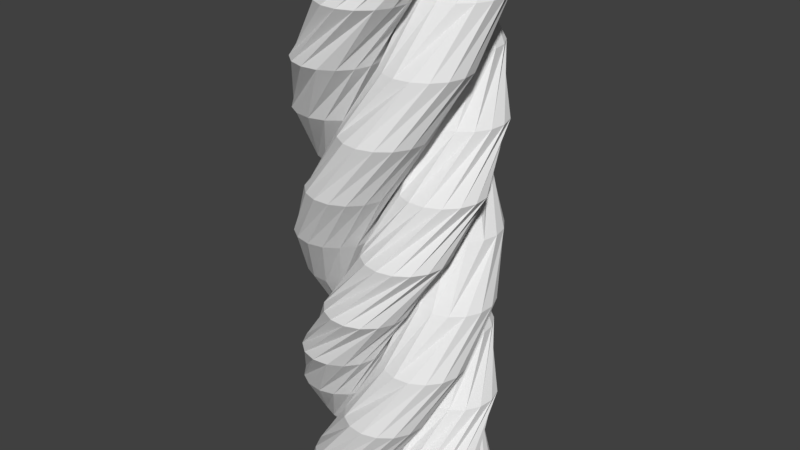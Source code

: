 # Source: table.blend  (saved by Blender 2.79.0; exported with 4.5.12 LTS)
import bpy
from mathutils import Matrix  # noqa: F401  (used for matrix-valued properties, if any)

bpy.ops.wm.read_factory_settings(use_empty=True)
scene = bpy.context.scene
scene.name = 'Scene'

# ---- collections
col_collection_1 = bpy.data.collections.new('Collection 1'); scene.collection.children.link(col_collection_1)

# ---- world
world_world = bpy.data.worlds.new('World'); scene.world = world_world
world_world.color = (0.05088, 0.05088, 0.05088)
world_world.use_sun_shadow = False
world_world.sun_shadow_jitter_overblur = 0.0
world_world.cycles.sampling_method = 'MANUAL'

# ---- meshes
me_circle_001 = bpy.data.meshes.new('Circle.001')
me_circle_001.from_pydata([(1.0, 0.0, 0.0), (0.0, -1.0, 0.0), (0.07612, -1.383, 0.0), (0.2929, -1.707, 0.0), (0.6173, -1.924, 0.0), (1.0, -2.0, 0.0), (1.383, -1.924, 0.0), (1.707, -1.707, 0.0), (1.924, -1.383, 0.0), (2.0, -1.0, 0.0), (1.924, -0.6173, 0.0), (1.707, -0.2929, 0.0), (1.383, -0.07612, 0.0), (0.07612, -1.383, 0.0), (0.2929, -1.707, 0.0), (0.6173, -1.924, 0.0), (1.0, -2.0, 0.0), (1.383, -1.924, 0.0), (1.707, -1.707, 0.0), (1.924, -1.383, 0.0), (2.0, -1.0, 0.0), (1.0, 0.0, 0.0), (0.0, -1.0, 0.0), (1.924, -0.6173, 0.0), (1.707, -0.2929, 0.0), (1.383, -0.07612, 0.0), (0.07612, -1.383, 0.0), (0.2929, -1.707, 0.0), (0.6173, -1.924, 0.0), (1.0, -2.0, 0.0), (1.383, -1.924, 0.0), (1.707, -1.707, 0.0), (1.924, -1.383, 0.0), (2.0, -1.0, 0.0), (0.0, -1.0, -14.12), (0.07612, -1.383, -14.12), (2.0, -1.0, -14.12), (1.924, -0.6173, -14.12), (1.0, 0.0, -14.12), (1.924, -0.6173, -14.12), (1.707, -0.2929, -14.12), (1.383, -0.07612, -14.12), (0.07612, -1.383, -14.12), (0.2929, -1.707, -14.12), (0.6173, -1.924, -14.12), (1.0, -2.0, -14.12), (1.383, -1.924, -14.12), (1.707, -1.707, -14.12), (1.924, -1.383, -14.12), (2.0, -1.0, -14.12), (0.6173, -1.924, -12.71), (0.6173, -1.924, -11.3), (0.6173, -1.924, -9.886), (0.6173, -1.924, -8.474), (0.6173, -1.924, -7.061), (0.6173, -1.924, -5.649), (0.6173, -1.924, -4.237), (0.6173, -1.924, -2.825), (0.6173, -1.924, -1.412), (0.2929, -1.707, -1.412), (0.2929, -1.707, -2.825), (0.2929, -1.707, -4.237), (0.2929, -1.707, -5.649), (0.2929, -1.707, -7.061), (0.2929, -1.707, -8.474), (0.2929, -1.707, -9.886), (0.2929, -1.707, -11.3), (0.2929, -1.707, -12.71), (1.924, -1.383, -12.71), (1.924, -1.383, -11.3), (1.924, -1.383, -9.886), (1.924, -1.383, -8.474), (1.924, -1.383, -7.061), (1.924, -1.383, -5.649), (1.924, -1.383, -4.237), (1.924, -1.383, -2.825), (1.924, -1.383, -1.412), (1.707, -1.707, -1.412), (1.707, -1.707, -2.825), (1.707, -1.707, -4.237), (1.707, -1.707, -5.649), (1.707, -1.707, -7.061), (1.707, -1.707, -8.474), (1.707, -1.707, -9.886), (1.707, -1.707, -11.3), (1.707, -1.707, -12.71), (1.0, -2.0, -12.71), (1.0, -2.0, -11.3), (1.0, -2.0, -9.886), (1.0, -2.0, -8.474), (1.0, -2.0, -7.061), (1.0, -2.0, -5.649), (1.0, -2.0, -4.237), (1.0, -2.0, -2.825), (1.0, -2.0, -1.412), (2.0, -1.0, -12.71), (2.0, -1.0, -11.3), (2.0, -1.0, -9.886), (2.0, -1.0, -8.474), (2.0, -1.0, -7.061), (2.0, -1.0, -5.649), (2.0, -1.0, -4.237), (2.0, -1.0, -2.825), (2.0, -1.0, -1.412), (1.383, -1.924, -12.71), (1.383, -1.924, -11.3), (1.383, -1.924, -9.886), (1.383, -1.924, -8.474), (1.383, -1.924, -7.061), (1.383, -1.924, -5.649), (1.383, -1.924, -4.237), (1.383, -1.924, -2.825), (1.383, -1.924, -1.412), (0.07612, -1.383, -1.412), (0.07612, -1.383, -2.825), (0.07612, -1.383, -4.237), (0.07612, -1.383, -5.649), (0.07612, -1.383, -7.061), (0.07612, -1.383, -8.474), (0.07612, -1.383, -9.886), (0.07612, -1.383, -11.3), (0.07612, -1.383, -12.71), (0.0, -1.0, -12.71), (0.0, -1.0, -11.3), (0.0, -1.0, -9.886), (0.0, -1.0, -8.474), (0.0, -1.0, -7.061), (0.0, -1.0, -5.649), (0.0, -1.0, -4.237), (0.0, -1.0, -2.825), (0.0, -1.0, -1.412), (0.07612, -1.383, -1.412), (0.07612, -1.383, -2.825), (0.07612, -1.383, -4.237), (0.07612, -1.383, -5.649), (0.07612, -1.383, -7.061), (0.07612, -1.383, -8.474), (0.07612, -1.383, -9.886), (0.07612, -1.383, -11.3), (0.07612, -1.383, -12.71), (1.383, -0.07612, -12.71), (1.383, -0.07612, -11.3), (1.383, -0.07612, -9.886), (1.383, -0.07612, -8.474), (1.383, -0.07612, -7.061), (1.383, -0.07612, -5.649), (1.383, -0.07612, -4.237), (1.383, -0.07612, -2.825), (1.383, -0.07612, -1.412), (1.707, -0.2929, -1.412), (1.707, -0.2929, -2.825), (1.707, -0.2929, -4.237), (1.707, -0.2929, -5.649), (1.707, -0.2929, -7.061), (1.707, -0.2929, -8.474), (1.707, -0.2929, -9.886), (1.707, -0.2929, -11.3), (1.707, -0.2929, -12.71), (1.0, 0.0, -12.71), (1.0, 0.0, -11.3), (1.0, 0.0, -9.886), (1.0, 0.0, -8.474), (1.0, 0.0, -7.061), (1.0, 0.0, -5.649), (1.0, 0.0, -4.237), (1.0, 0.0, -2.825), (1.0, 0.0, -1.412), (1.924, -0.6173, -1.412), (1.924, -0.6173, -2.825), (1.924, -0.6173, -4.237), (1.924, -0.6173, -5.649), (1.924, -0.6173, -7.061), (1.924, -0.6173, -8.474), (1.924, -0.6173, -9.886), (1.924, -0.6173, -11.3), (1.924, -0.6173, -12.71), (2.0, -1.0, -12.71), (2.0, -1.0, -11.3), (2.0, -1.0, -9.886), (2.0, -1.0, -8.474), (2.0, -1.0, -7.061), (2.0, -1.0, -5.649), (2.0, -1.0, -4.237), (2.0, -1.0, -2.825), (2.0, -1.0, -1.412), (1.924, -0.6173, -1.412), (1.924, -0.6173, -2.825), (1.924, -0.6173, -4.237), (1.924, -0.6173, -5.649), (1.924, -0.6173, -7.061), (1.924, -0.6173, -8.474), (1.924, -0.6173, -9.886), (1.924, -0.6173, -11.3), (1.924, -0.6173, -12.71)], [(1, 22)], [(5, 4, 15, 16), (3, 2, 13, 14), (8, 7, 18, 19), (6, 5, 16, 17), (4, 3, 14, 15), (9, 8, 19, 20), (7, 6, 17, 18), (16, 15, 28, 29), (0, 12, 25, 21), (20, 19, 32, 33), (17, 16, 29, 30), (14, 13, 26, 27), (11, 10, 23, 24), (18, 17, 30, 31), (15, 14, 27, 28), (12, 11, 24, 25), (19, 18, 31, 32), (50, 67, 43, 44), (140, 157, 40, 41), (68, 85, 47, 48), (176, 193, 37, 36), (86, 50, 44, 45), (158, 140, 41, 38), (95, 68, 48, 49), (104, 86, 45, 46), (67, 121, 42, 43), (157, 175, 39, 40), (85, 104, 46, 47), (122, 139, 35, 34), (31, 30, 112, 77), (77, 112, 111, 78), (78, 111, 110, 79), (79, 110, 109, 80), (80, 109, 108, 81), (81, 108, 107, 82), (82, 107, 106, 83), (83, 106, 105, 84), (84, 105, 104, 85), (27, 26, 113, 59), (59, 113, 114, 60), (60, 114, 115, 61), (61, 115, 116, 62), (62, 116, 117, 63), (63, 117, 118, 64), (64, 118, 119, 65), (65, 119, 120, 66), (66, 120, 121, 67), (30, 29, 94, 112), (112, 94, 93, 111), (111, 93, 92, 110), (110, 92, 91, 109), (109, 91, 90, 108), (108, 90, 89, 107), (107, 89, 88, 106), (106, 88, 87, 105), (105, 87, 86, 104), (33, 32, 76, 103), (103, 76, 75, 102), (102, 75, 74, 101), (101, 74, 73, 100), (100, 73, 72, 99), (99, 72, 71, 98), (98, 71, 70, 97), (97, 70, 69, 96), (96, 69, 68, 95), (29, 28, 58, 94), (94, 58, 57, 93), (93, 57, 56, 92), (92, 56, 55, 91), (91, 55, 54, 90), (90, 54, 53, 89), (89, 53, 52, 88), (88, 52, 51, 87), (87, 51, 50, 86), (32, 31, 77, 76), (76, 77, 78, 75), (75, 78, 79, 74), (74, 79, 80, 73), (73, 80, 81, 72), (72, 81, 82, 71), (71, 82, 83, 70), (70, 83, 84, 69), (69, 84, 85, 68), (28, 27, 59, 58), (58, 59, 60, 57), (57, 60, 61, 56), (56, 61, 62, 55), (55, 62, 63, 54), (54, 63, 64, 53), (53, 64, 65, 52), (52, 65, 66, 51), (51, 66, 67, 50), (1, 2, 131, 130), (130, 131, 132, 129), (129, 132, 133, 128), (128, 133, 134, 127), (127, 134, 135, 126), (126, 135, 136, 125), (125, 136, 137, 124), (124, 137, 138, 123), (123, 138, 139, 122), (24, 23, 167, 149), (149, 167, 168, 150), (150, 168, 169, 151), (151, 169, 170, 152), (152, 170, 171, 153), (153, 171, 172, 154), (154, 172, 173, 155), (155, 173, 174, 156), (156, 174, 175, 157), (21, 25, 148, 166), (166, 148, 147, 165), (165, 147, 146, 164), (164, 146, 145, 163), (163, 145, 144, 162), (162, 144, 143, 161), (161, 143, 142, 160), (160, 142, 141, 159), (159, 141, 140, 158), (25, 24, 149, 148), (148, 149, 150, 147), (147, 150, 151, 146), (146, 151, 152, 145), (145, 152, 153, 144), (144, 153, 154, 143), (143, 154, 155, 142), (142, 155, 156, 141), (141, 156, 157, 140), (9, 10, 185, 184), (184, 185, 186, 183), (183, 186, 187, 182), (182, 187, 188, 181), (181, 188, 189, 180), (180, 189, 190, 179), (179, 190, 191, 178), (178, 191, 192, 177), (177, 192, 193, 176)])
me_circle_001.use_remesh_preserve_volume = False
me_circle_001.use_remesh_preserve_attributes = False
me_circle_001.use_mirror_vertex_groups = False
me_circle_001.update()

# ---- objects
ob_circle = bpy.data.objects.new('Circle', me_circle_001)

# ---- transforms, parenting, visibility, modifiers, constraints
ob_circle.location = (0.0, 0.0, 0.0)
ob_circle.lineart.crease_threshold = 0.0
_m = ob_circle.modifiers.new('Mirror', 'MIRROR')
_m.use_axis = (True, True, False)
_m.use_mirror_vertex_groups = False
_m = ob_circle.modifiers.new('SimpleDeform', 'SIMPLE_DEFORM')
_m.deform_axis = 'Z'
_m.factor = 6.283
_m.angle = 6.283

# ---- collection membership
col_collection_1.objects.link(ob_circle)

# ---- scene / render settings (as saved in the file)
scene.frame_start = 1; scene.frame_end = 250; scene.frame_set(1)
scene.render.engine = 'BLENDER_EEVEE_NEXT'
scene.render.resolution_percentage = 50
scene.render.dither_intensity = 0.0
scene.cycles.use_denoising = False
scene.cycles.samples = 128
scene.cycles.sampling_pattern = 'TABULATED_SOBOL'
scene.cycles.use_adaptive_sampling = False
scene.cycles.use_light_tree = False
scene.cycles.blur_glossy = 0.0
scene.cycles.sample_clamp_indirect = 0.0
scene.view_settings.view_transform = 'Standard'
bpy.context.view_layer.update()

# ---- added for rendering (the .blend has no active camera and no usable light): camera, sun
cam_auto = bpy.data.cameras.new('AutoCamera')
cam_auto.lens = 50.0
cam_auto.sensor_width = 36.0
cam_auto.clip_end = 1000.0
ob_auto_camera = bpy.data.objects.new('AutoCamera', cam_auto)
scene.collection.objects.link(ob_auto_camera)
ob_auto_camera.location = (14.4804, -17.3765, 4.52285)
ob_auto_camera.rotation_euler = (1.09748, -7.21219e-08, 0.694738)
scene.camera = ob_auto_camera
light_auto_sun = bpy.data.lights.new('AutoSun', 'SUN')
light_auto_sun.energy = 3.0
light_auto_sun.angle = 0.0523599
ob_auto_sun = bpy.data.objects.new('AutoSun', light_auto_sun)
scene.collection.objects.link(ob_auto_sun)
ob_auto_sun.rotation_euler = (0.872665, 0.174533, 0.523599)
bpy.context.view_layer.update()
